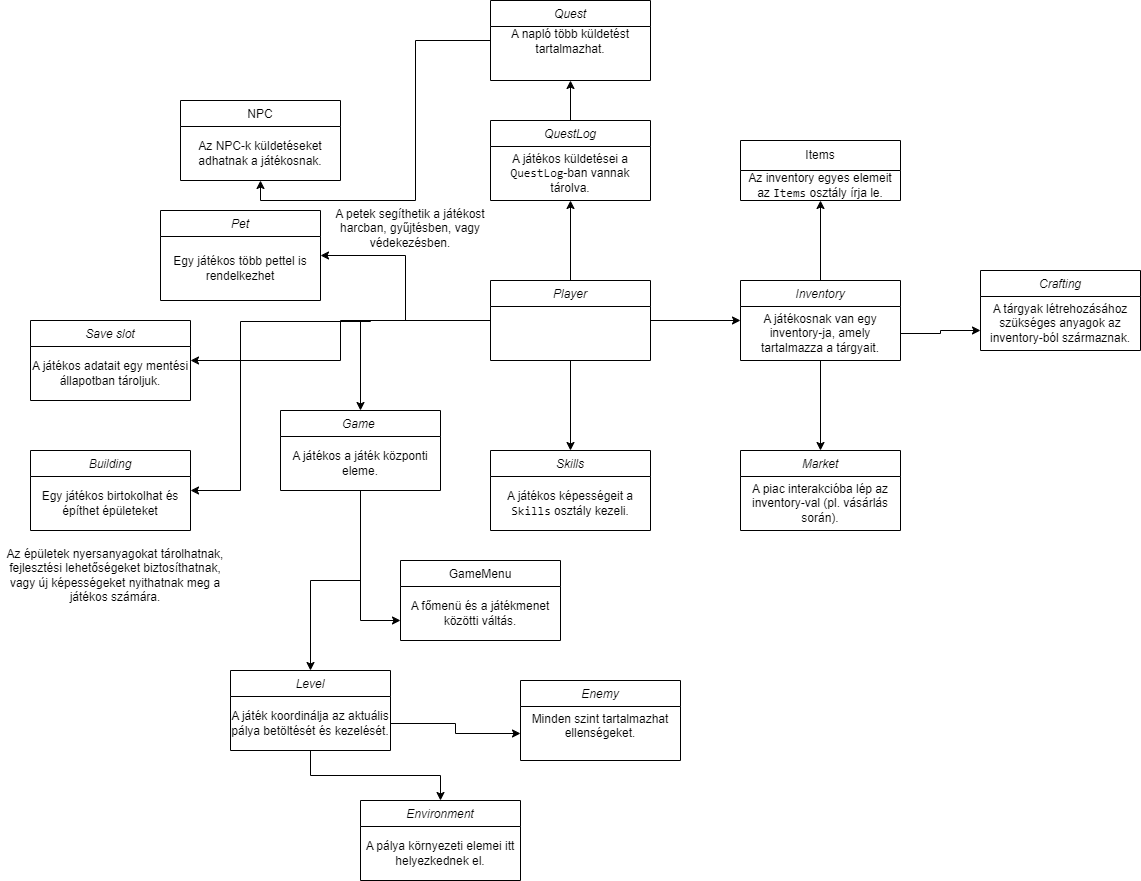

The diagram above was exported from draw.io. Its source (the exported page's mxGraphModel, read from the mxfile embedded in the PNG):
<mxGraphModel dx="2220" dy="1924" grid="1" gridSize="10" guides="1" tooltips="1" connect="1" arrows="1" fold="1" page="1" pageScale="1" pageWidth="827" pageHeight="1169" math="0" shadow="0">
  <root>
    <mxCell id="WIyWlLk6GJQsqaUBKTNV-0" />
    <mxCell id="WIyWlLk6GJQsqaUBKTNV-1" parent="WIyWlLk6GJQsqaUBKTNV-0" />
    <mxCell id="MHoUj3NXdWOf4Gs8Bid8-0" style="edgeStyle=orthogonalEdgeStyle;rounded=0;orthogonalLoop=1;jettySize=auto;html=1;entryX=0;entryY=0.5;entryDx=0;entryDy=0;" edge="1" parent="WIyWlLk6GJQsqaUBKTNV-1" source="zkfFHV4jXpPFQw0GAbJ--0" target="VfmEhwCKnGBoQusar3Ba-13">
      <mxGeometry relative="1" as="geometry" />
    </mxCell>
    <mxCell id="MHoUj3NXdWOf4Gs8Bid8-2" style="edgeStyle=orthogonalEdgeStyle;rounded=0;orthogonalLoop=1;jettySize=auto;html=1;" edge="1" parent="WIyWlLk6GJQsqaUBKTNV-1" source="zkfFHV4jXpPFQw0GAbJ--0" target="VfmEhwCKnGBoQusar3Ba-16">
      <mxGeometry relative="1" as="geometry" />
    </mxCell>
    <mxCell id="MHoUj3NXdWOf4Gs8Bid8-4" style="edgeStyle=orthogonalEdgeStyle;rounded=0;orthogonalLoop=1;jettySize=auto;html=1;entryX=0.5;entryY=1;entryDx=0;entryDy=0;" edge="1" parent="WIyWlLk6GJQsqaUBKTNV-1" source="zkfFHV4jXpPFQw0GAbJ--0" target="VfmEhwCKnGBoQusar3Ba-21">
      <mxGeometry relative="1" as="geometry" />
    </mxCell>
    <mxCell id="MHoUj3NXdWOf4Gs8Bid8-10" style="edgeStyle=orthogonalEdgeStyle;rounded=0;orthogonalLoop=1;jettySize=auto;html=1;entryX=1;entryY=0.5;entryDx=0;entryDy=0;" edge="1" parent="WIyWlLk6GJQsqaUBKTNV-1" source="zkfFHV4jXpPFQw0GAbJ--0" target="VfmEhwCKnGBoQusar3Ba-19">
      <mxGeometry relative="1" as="geometry" />
    </mxCell>
    <mxCell id="MHoUj3NXdWOf4Gs8Bid8-30" style="edgeStyle=orthogonalEdgeStyle;rounded=0;orthogonalLoop=1;jettySize=auto;html=1;" edge="1" parent="WIyWlLk6GJQsqaUBKTNV-1" source="zkfFHV4jXpPFQw0GAbJ--0" target="VfmEhwCKnGBoQusar3Ba-9">
      <mxGeometry relative="1" as="geometry" />
    </mxCell>
    <mxCell id="MHoUj3NXdWOf4Gs8Bid8-33" style="edgeStyle=orthogonalEdgeStyle;rounded=0;orthogonalLoop=1;jettySize=auto;html=1;entryX=1;entryY=0.5;entryDx=0;entryDy=0;" edge="1" parent="WIyWlLk6GJQsqaUBKTNV-1" source="zkfFHV4jXpPFQw0GAbJ--0" target="MHoUj3NXdWOf4Gs8Bid8-32">
      <mxGeometry relative="1" as="geometry" />
    </mxCell>
    <mxCell id="MHoUj3NXdWOf4Gs8Bid8-39" style="edgeStyle=orthogonalEdgeStyle;rounded=0;orthogonalLoop=1;jettySize=auto;html=1;entryX=1;entryY=0.5;entryDx=0;entryDy=0;" edge="1" parent="WIyWlLk6GJQsqaUBKTNV-1" source="zkfFHV4jXpPFQw0GAbJ--0" target="MHoUj3NXdWOf4Gs8Bid8-38">
      <mxGeometry relative="1" as="geometry">
        <mxPoint y="380" as="targetPoint" />
        <Array as="points">
          <mxPoint x="130" y="210" />
          <mxPoint x="130" y="211" />
          <mxPoint y="211" />
          <mxPoint y="380" />
        </Array>
      </mxGeometry>
    </mxCell>
    <mxCell id="zkfFHV4jXpPFQw0GAbJ--0" value="Player" style="swimlane;fontStyle=2;align=center;verticalAlign=top;childLayout=stackLayout;horizontal=1;startSize=26;horizontalStack=0;resizeParent=1;resizeLast=0;collapsible=1;marginBottom=0;rounded=0;shadow=0;strokeWidth=1;" parent="WIyWlLk6GJQsqaUBKTNV-1" vertex="1">
      <mxGeometry x="250" y="170" width="160" height="80" as="geometry">
        <mxRectangle x="230" y="140" width="160" height="26" as="alternateBounds" />
      </mxGeometry>
    </mxCell>
    <mxCell id="zkfFHV4jXpPFQw0GAbJ--6" value="NPC" style="swimlane;fontStyle=0;align=center;verticalAlign=top;childLayout=stackLayout;horizontal=1;startSize=26;horizontalStack=0;resizeParent=1;resizeLast=0;collapsible=1;marginBottom=0;rounded=0;shadow=0;strokeWidth=1;" parent="WIyWlLk6GJQsqaUBKTNV-1" vertex="1">
      <mxGeometry x="-60" y="-10" width="160" height="80" as="geometry">
        <mxRectangle x="130" y="380" width="160" height="26" as="alternateBounds" />
      </mxGeometry>
    </mxCell>
    <mxCell id="MHoUj3NXdWOf4Gs8Bid8-24" value="Az NPC-k küldetéseket adhatnak a játékosnak." style="text;html=1;align=center;verticalAlign=middle;whiteSpace=wrap;rounded=0;" vertex="1" parent="zkfFHV4jXpPFQw0GAbJ--6">
      <mxGeometry y="26" width="160" height="54" as="geometry" />
    </mxCell>
    <mxCell id="zkfFHV4jXpPFQw0GAbJ--17" value="GameMenu" style="swimlane;fontStyle=0;align=center;verticalAlign=top;childLayout=stackLayout;horizontal=1;startSize=26;horizontalStack=0;resizeParent=1;resizeLast=0;collapsible=1;marginBottom=0;rounded=0;shadow=0;strokeWidth=1;" parent="WIyWlLk6GJQsqaUBKTNV-1" vertex="1">
      <mxGeometry x="160" y="450" width="160" height="80" as="geometry">
        <mxRectangle x="550" y="140" width="160" height="26" as="alternateBounds" />
      </mxGeometry>
    </mxCell>
    <mxCell id="MHoUj3NXdWOf4Gs8Bid8-17" value="A főmenü és a játékmenet közötti váltás." style="text;html=1;align=center;verticalAlign=middle;whiteSpace=wrap;rounded=0;" vertex="1" parent="zkfFHV4jXpPFQw0GAbJ--17">
      <mxGeometry y="26" width="160" height="54" as="geometry" />
    </mxCell>
    <mxCell id="VfmEhwCKnGBoQusar3Ba-1" value="Items" style="swimlane;fontStyle=0;childLayout=stackLayout;horizontal=1;startSize=30;horizontalStack=0;resizeParent=1;resizeParentMax=0;resizeLast=0;collapsible=1;marginBottom=0;whiteSpace=wrap;html=1;" parent="WIyWlLk6GJQsqaUBKTNV-1" vertex="1">
      <mxGeometry x="500" y="30" width="160" height="60" as="geometry" />
    </mxCell>
    <mxCell id="MHoUj3NXdWOf4Gs8Bid8-29" value="Az inventory egyes elemeit az &lt;code&gt;Items&lt;/code&gt; osztály írja le." style="text;html=1;align=center;verticalAlign=middle;whiteSpace=wrap;rounded=0;" vertex="1" parent="VfmEhwCKnGBoQusar3Ba-1">
      <mxGeometry y="30" width="160" height="30" as="geometry" />
    </mxCell>
    <mxCell id="MHoUj3NXdWOf4Gs8Bid8-14" style="edgeStyle=orthogonalEdgeStyle;rounded=0;orthogonalLoop=1;jettySize=auto;html=1;entryX=0.5;entryY=0;entryDx=0;entryDy=0;" edge="1" parent="WIyWlLk6GJQsqaUBKTNV-1" source="VfmEhwCKnGBoQusar3Ba-9" target="VfmEhwCKnGBoQusar3Ba-10">
      <mxGeometry relative="1" as="geometry" />
    </mxCell>
    <mxCell id="MHoUj3NXdWOf4Gs8Bid8-16" style="edgeStyle=orthogonalEdgeStyle;rounded=0;orthogonalLoop=1;jettySize=auto;html=1;entryX=0;entryY=0.75;entryDx=0;entryDy=0;" edge="1" parent="WIyWlLk6GJQsqaUBKTNV-1" source="VfmEhwCKnGBoQusar3Ba-9" target="zkfFHV4jXpPFQw0GAbJ--17">
      <mxGeometry relative="1" as="geometry" />
    </mxCell>
    <mxCell id="VfmEhwCKnGBoQusar3Ba-9" value="Game " style="swimlane;fontStyle=2;align=center;verticalAlign=top;childLayout=stackLayout;horizontal=1;startSize=26;horizontalStack=0;resizeParent=1;resizeLast=0;collapsible=1;marginBottom=0;rounded=0;shadow=0;strokeWidth=1;" parent="WIyWlLk6GJQsqaUBKTNV-1" vertex="1">
      <mxGeometry x="40" y="300" width="160" height="80" as="geometry">
        <mxRectangle x="230" y="140" width="160" height="26" as="alternateBounds" />
      </mxGeometry>
    </mxCell>
    <mxCell id="MHoUj3NXdWOf4Gs8Bid8-31" value="A játékos a játék központi eleme." style="text;html=1;align=center;verticalAlign=middle;whiteSpace=wrap;rounded=0;" vertex="1" parent="VfmEhwCKnGBoQusar3Ba-9">
      <mxGeometry y="26" width="160" height="54" as="geometry" />
    </mxCell>
    <mxCell id="VfmEhwCKnGBoQusar3Ba-10" value="Level" style="swimlane;fontStyle=2;align=center;verticalAlign=top;childLayout=stackLayout;horizontal=1;startSize=26;horizontalStack=0;resizeParent=1;resizeLast=0;collapsible=1;marginBottom=0;rounded=0;shadow=0;strokeWidth=1;" parent="WIyWlLk6GJQsqaUBKTNV-1" vertex="1">
      <mxGeometry x="-10" y="560" width="160" height="80" as="geometry">
        <mxRectangle x="230" y="140" width="160" height="26" as="alternateBounds" />
      </mxGeometry>
    </mxCell>
    <mxCell id="MHoUj3NXdWOf4Gs8Bid8-15" value=" A játék koordinálja az aktuális pálya betöltését és kezelését." style="text;html=1;align=center;verticalAlign=middle;whiteSpace=wrap;rounded=0;" vertex="1" parent="VfmEhwCKnGBoQusar3Ba-10">
      <mxGeometry y="26" width="160" height="54" as="geometry" />
    </mxCell>
    <mxCell id="VfmEhwCKnGBoQusar3Ba-11" value="Enemy" style="swimlane;fontStyle=2;align=center;verticalAlign=top;childLayout=stackLayout;horizontal=1;startSize=26;horizontalStack=0;resizeParent=1;resizeLast=0;collapsible=1;marginBottom=0;rounded=0;shadow=0;strokeWidth=1;" parent="WIyWlLk6GJQsqaUBKTNV-1" vertex="1">
      <mxGeometry x="280" y="570" width="160" height="80" as="geometry">
        <mxRectangle x="230" y="140" width="160" height="26" as="alternateBounds" />
      </mxGeometry>
    </mxCell>
    <mxCell id="MHoUj3NXdWOf4Gs8Bid8-18" value="&#10; Minden szint tartalmazhat ellenségeket.&#10;&#10;" style="text;html=1;align=center;verticalAlign=middle;whiteSpace=wrap;rounded=0;" vertex="1" parent="VfmEhwCKnGBoQusar3Ba-11">
      <mxGeometry y="26" width="160" height="54" as="geometry" />
    </mxCell>
    <mxCell id="MHoUj3NXdWOf4Gs8Bid8-12" style="edgeStyle=orthogonalEdgeStyle;rounded=0;orthogonalLoop=1;jettySize=auto;html=1;" edge="1" parent="WIyWlLk6GJQsqaUBKTNV-1" source="VfmEhwCKnGBoQusar3Ba-13" target="VfmEhwCKnGBoQusar3Ba-20">
      <mxGeometry relative="1" as="geometry" />
    </mxCell>
    <mxCell id="MHoUj3NXdWOf4Gs8Bid8-28" style="edgeStyle=orthogonalEdgeStyle;rounded=0;orthogonalLoop=1;jettySize=auto;html=1;entryX=0.5;entryY=1;entryDx=0;entryDy=0;" edge="1" parent="WIyWlLk6GJQsqaUBKTNV-1" source="VfmEhwCKnGBoQusar3Ba-13" target="VfmEhwCKnGBoQusar3Ba-1">
      <mxGeometry relative="1" as="geometry" />
    </mxCell>
    <mxCell id="VfmEhwCKnGBoQusar3Ba-13" value="Inventory" style="swimlane;fontStyle=2;align=center;verticalAlign=top;childLayout=stackLayout;horizontal=1;startSize=26;horizontalStack=0;resizeParent=1;resizeLast=0;collapsible=1;marginBottom=0;rounded=0;shadow=0;strokeWidth=1;" parent="WIyWlLk6GJQsqaUBKTNV-1" vertex="1">
      <mxGeometry x="500" y="170" width="160" height="80" as="geometry">
        <mxRectangle x="230" y="140" width="160" height="26" as="alternateBounds" />
      </mxGeometry>
    </mxCell>
    <mxCell id="MHoUj3NXdWOf4Gs8Bid8-1" value="A játékosnak van egy inventory-ja, amely tartalmazza a tárgyait." style="text;html=1;align=center;verticalAlign=middle;whiteSpace=wrap;rounded=0;" vertex="1" parent="VfmEhwCKnGBoQusar3Ba-13">
      <mxGeometry y="26" width="160" height="54" as="geometry" />
    </mxCell>
    <mxCell id="MHoUj3NXdWOf4Gs8Bid8-27" style="edgeStyle=orthogonalEdgeStyle;rounded=0;orthogonalLoop=1;jettySize=auto;html=1;entryX=0.5;entryY=1;entryDx=0;entryDy=0;" edge="1" parent="WIyWlLk6GJQsqaUBKTNV-1" source="VfmEhwCKnGBoQusar3Ba-14" target="MHoUj3NXdWOf4Gs8Bid8-24">
      <mxGeometry relative="1" as="geometry" />
    </mxCell>
    <mxCell id="VfmEhwCKnGBoQusar3Ba-14" value="Quest" style="swimlane;fontStyle=2;align=center;verticalAlign=top;childLayout=stackLayout;horizontal=1;startSize=26;horizontalStack=0;resizeParent=1;resizeLast=0;collapsible=1;marginBottom=0;rounded=0;shadow=0;strokeWidth=1;" parent="WIyWlLk6GJQsqaUBKTNV-1" vertex="1">
      <mxGeometry x="250" y="-110" width="160" height="80" as="geometry">
        <mxRectangle x="230" y="140" width="160" height="26" as="alternateBounds" />
      </mxGeometry>
    </mxCell>
    <mxCell id="MHoUj3NXdWOf4Gs8Bid8-9" value="A napló több küldetést tartalmazhat." style="text;html=1;align=center;verticalAlign=middle;whiteSpace=wrap;rounded=0;" vertex="1" parent="VfmEhwCKnGBoQusar3Ba-14">
      <mxGeometry y="26" width="160" height="30" as="geometry" />
    </mxCell>
    <mxCell id="VfmEhwCKnGBoQusar3Ba-15" value="Crafting" style="swimlane;fontStyle=2;align=center;verticalAlign=top;childLayout=stackLayout;horizontal=1;startSize=26;horizontalStack=0;resizeParent=1;resizeLast=0;collapsible=1;marginBottom=0;rounded=0;shadow=0;strokeWidth=1;" parent="WIyWlLk6GJQsqaUBKTNV-1" vertex="1">
      <mxGeometry x="740" y="160" width="160" height="80" as="geometry">
        <mxRectangle x="230" y="140" width="160" height="26" as="alternateBounds" />
      </mxGeometry>
    </mxCell>
    <mxCell id="MHoUj3NXdWOf4Gs8Bid8-23" value="A tárgyak létrehozásához szükséges anyagok az inventory-ból származnak." style="text;html=1;align=center;verticalAlign=middle;whiteSpace=wrap;rounded=0;" vertex="1" parent="VfmEhwCKnGBoQusar3Ba-15">
      <mxGeometry y="26" width="160" height="54" as="geometry" />
    </mxCell>
    <mxCell id="VfmEhwCKnGBoQusar3Ba-16" value="Skills" style="swimlane;fontStyle=2;align=center;verticalAlign=top;childLayout=stackLayout;horizontal=1;startSize=26;horizontalStack=0;resizeParent=1;resizeLast=0;collapsible=1;marginBottom=0;rounded=0;shadow=0;strokeWidth=1;" parent="WIyWlLk6GJQsqaUBKTNV-1" vertex="1">
      <mxGeometry x="250" y="340" width="160" height="80" as="geometry">
        <mxRectangle x="230" y="140" width="160" height="26" as="alternateBounds" />
      </mxGeometry>
    </mxCell>
    <mxCell id="MHoUj3NXdWOf4Gs8Bid8-3" value="A játékos képességeit a &lt;code&gt;Skills&lt;/code&gt; osztály kezeli." style="text;html=1;align=center;verticalAlign=middle;whiteSpace=wrap;rounded=0;" vertex="1" parent="VfmEhwCKnGBoQusar3Ba-16">
      <mxGeometry y="26" width="160" height="54" as="geometry" />
    </mxCell>
    <mxCell id="VfmEhwCKnGBoQusar3Ba-18" value="Environment" style="swimlane;fontStyle=2;align=center;verticalAlign=top;childLayout=stackLayout;horizontal=1;startSize=26;horizontalStack=0;resizeParent=1;resizeLast=0;collapsible=1;marginBottom=0;rounded=0;shadow=0;strokeWidth=1;" parent="WIyWlLk6GJQsqaUBKTNV-1" vertex="1">
      <mxGeometry x="120" y="690" width="160" height="80" as="geometry">
        <mxRectangle x="230" y="140" width="160" height="26" as="alternateBounds" />
      </mxGeometry>
    </mxCell>
    <mxCell id="MHoUj3NXdWOf4Gs8Bid8-21" value=" A pálya környezeti elemei itt helyezkednek el." style="text;html=1;align=center;verticalAlign=middle;whiteSpace=wrap;rounded=0;" vertex="1" parent="VfmEhwCKnGBoQusar3Ba-18">
      <mxGeometry y="26" width="160" height="54" as="geometry" />
    </mxCell>
    <mxCell id="VfmEhwCKnGBoQusar3Ba-19" value="Save slot" style="swimlane;fontStyle=2;align=center;verticalAlign=top;childLayout=stackLayout;horizontal=1;startSize=26;horizontalStack=0;resizeParent=1;resizeLast=0;collapsible=1;marginBottom=0;rounded=0;shadow=0;strokeWidth=1;" parent="WIyWlLk6GJQsqaUBKTNV-1" vertex="1">
      <mxGeometry x="-210" y="210" width="160" height="80" as="geometry">
        <mxRectangle x="230" y="140" width="160" height="26" as="alternateBounds" />
      </mxGeometry>
    </mxCell>
    <mxCell id="MHoUj3NXdWOf4Gs8Bid8-11" value="A játékos adatait egy mentési állapotban tároljuk." style="text;html=1;align=center;verticalAlign=middle;whiteSpace=wrap;rounded=0;" vertex="1" parent="VfmEhwCKnGBoQusar3Ba-19">
      <mxGeometry y="26" width="160" height="54" as="geometry" />
    </mxCell>
    <mxCell id="VfmEhwCKnGBoQusar3Ba-20" value="Market" style="swimlane;fontStyle=2;align=center;verticalAlign=top;childLayout=stackLayout;horizontal=1;startSize=26;horizontalStack=0;resizeParent=1;resizeLast=0;collapsible=1;marginBottom=0;rounded=0;shadow=0;strokeWidth=1;" parent="WIyWlLk6GJQsqaUBKTNV-1" vertex="1">
      <mxGeometry x="500" y="340" width="160" height="80" as="geometry">
        <mxRectangle x="230" y="140" width="160" height="26" as="alternateBounds" />
      </mxGeometry>
    </mxCell>
    <mxCell id="MHoUj3NXdWOf4Gs8Bid8-13" value="A piac interakcióba lép az inventory-val (pl. vásárlás során)." style="text;html=1;align=center;verticalAlign=middle;whiteSpace=wrap;rounded=0;" vertex="1" parent="VfmEhwCKnGBoQusar3Ba-20">
      <mxGeometry y="26" width="160" height="54" as="geometry" />
    </mxCell>
    <mxCell id="MHoUj3NXdWOf4Gs8Bid8-26" style="edgeStyle=orthogonalEdgeStyle;rounded=0;orthogonalLoop=1;jettySize=auto;html=1;entryX=0.5;entryY=1;entryDx=0;entryDy=0;" edge="1" parent="WIyWlLk6GJQsqaUBKTNV-1" source="VfmEhwCKnGBoQusar3Ba-21" target="VfmEhwCKnGBoQusar3Ba-14">
      <mxGeometry relative="1" as="geometry" />
    </mxCell>
    <mxCell id="VfmEhwCKnGBoQusar3Ba-21" value="QuestLog" style="swimlane;fontStyle=2;align=center;verticalAlign=top;childLayout=stackLayout;horizontal=1;startSize=26;horizontalStack=0;resizeParent=1;resizeLast=0;collapsible=1;marginBottom=0;rounded=0;shadow=0;strokeWidth=1;" parent="WIyWlLk6GJQsqaUBKTNV-1" vertex="1">
      <mxGeometry x="250" y="10" width="160" height="80" as="geometry">
        <mxRectangle x="230" y="140" width="160" height="26" as="alternateBounds" />
      </mxGeometry>
    </mxCell>
    <mxCell id="MHoUj3NXdWOf4Gs8Bid8-5" value="A játékos küldetései a &lt;code&gt;QuestLog&lt;/code&gt;-ban vannak tárolva." style="text;html=1;align=center;verticalAlign=middle;whiteSpace=wrap;rounded=0;" vertex="1" parent="VfmEhwCKnGBoQusar3Ba-21">
      <mxGeometry y="26" width="160" height="54" as="geometry" />
    </mxCell>
    <mxCell id="MHoUj3NXdWOf4Gs8Bid8-19" style="edgeStyle=orthogonalEdgeStyle;rounded=0;orthogonalLoop=1;jettySize=auto;html=1;entryX=0;entryY=0.5;entryDx=0;entryDy=0;" edge="1" parent="WIyWlLk6GJQsqaUBKTNV-1" source="MHoUj3NXdWOf4Gs8Bid8-15" target="MHoUj3NXdWOf4Gs8Bid8-18">
      <mxGeometry relative="1" as="geometry" />
    </mxCell>
    <mxCell id="MHoUj3NXdWOf4Gs8Bid8-20" style="edgeStyle=orthogonalEdgeStyle;rounded=0;orthogonalLoop=1;jettySize=auto;html=1;entryX=0.5;entryY=0;entryDx=0;entryDy=0;" edge="1" parent="WIyWlLk6GJQsqaUBKTNV-1" source="MHoUj3NXdWOf4Gs8Bid8-15" target="VfmEhwCKnGBoQusar3Ba-18">
      <mxGeometry relative="1" as="geometry" />
    </mxCell>
    <mxCell id="MHoUj3NXdWOf4Gs8Bid8-22" style="edgeStyle=orthogonalEdgeStyle;rounded=0;orthogonalLoop=1;jettySize=auto;html=1;entryX=0;entryY=0.75;entryDx=0;entryDy=0;" edge="1" parent="WIyWlLk6GJQsqaUBKTNV-1" source="MHoUj3NXdWOf4Gs8Bid8-1" target="VfmEhwCKnGBoQusar3Ba-15">
      <mxGeometry relative="1" as="geometry" />
    </mxCell>
    <mxCell id="MHoUj3NXdWOf4Gs8Bid8-32" value="Pet" style="swimlane;fontStyle=2;align=center;verticalAlign=top;childLayout=stackLayout;horizontal=1;startSize=26;horizontalStack=0;resizeParent=1;resizeLast=0;collapsible=1;marginBottom=0;rounded=0;shadow=0;strokeWidth=1;" vertex="1" parent="WIyWlLk6GJQsqaUBKTNV-1">
      <mxGeometry x="-80" y="100" width="160" height="90" as="geometry">
        <mxRectangle x="230" y="140" width="160" height="26" as="alternateBounds" />
      </mxGeometry>
    </mxCell>
    <mxCell id="MHoUj3NXdWOf4Gs8Bid8-35" value="&lt;br&gt;Egy játékos több pettel is rendelkezhet&lt;div&gt;&lt;br/&gt;&lt;/div&gt;" style="text;html=1;align=center;verticalAlign=middle;whiteSpace=wrap;rounded=0;" vertex="1" parent="MHoUj3NXdWOf4Gs8Bid8-32">
      <mxGeometry y="26" width="160" height="64" as="geometry" />
    </mxCell>
    <mxCell id="MHoUj3NXdWOf4Gs8Bid8-37" value="&#10;A petek segíthetik a játékost harcban, gyűjtésben, vagy védekezésben.&#10;&#10;" style="text;html=1;align=center;verticalAlign=middle;whiteSpace=wrap;rounded=0;" vertex="1" parent="WIyWlLk6GJQsqaUBKTNV-1">
      <mxGeometry x="80" y="110" width="180" height="30" as="geometry" />
    </mxCell>
    <mxCell id="MHoUj3NXdWOf4Gs8Bid8-38" value="Building" style="swimlane;fontStyle=2;align=center;verticalAlign=top;childLayout=stackLayout;horizontal=1;startSize=26;horizontalStack=0;resizeParent=1;resizeLast=0;collapsible=1;marginBottom=0;rounded=0;shadow=0;strokeWidth=1;" vertex="1" parent="WIyWlLk6GJQsqaUBKTNV-1">
      <mxGeometry x="-210" y="340" width="160" height="80" as="geometry">
        <mxRectangle x="230" y="140" width="160" height="26" as="alternateBounds" />
      </mxGeometry>
    </mxCell>
    <mxCell id="MHoUj3NXdWOf4Gs8Bid8-40" value="Egy játékos birtokolhat és építhet épületeket" style="text;html=1;align=center;verticalAlign=middle;whiteSpace=wrap;rounded=0;" vertex="1" parent="MHoUj3NXdWOf4Gs8Bid8-38">
      <mxGeometry y="26" width="160" height="54" as="geometry" />
    </mxCell>
    <mxCell id="MHoUj3NXdWOf4Gs8Bid8-41" value="Az épületek nyersanyagokat tárolhatnak, fejlesztési lehetőségeket biztosíthatnak, vagy új képességeket nyithatnak meg a játékos számára." style="text;html=1;align=center;verticalAlign=middle;whiteSpace=wrap;rounded=0;" vertex="1" parent="WIyWlLk6GJQsqaUBKTNV-1">
      <mxGeometry x="-240" y="450" width="230" height="30" as="geometry" />
    </mxCell>
  </root>
</mxGraphModel>